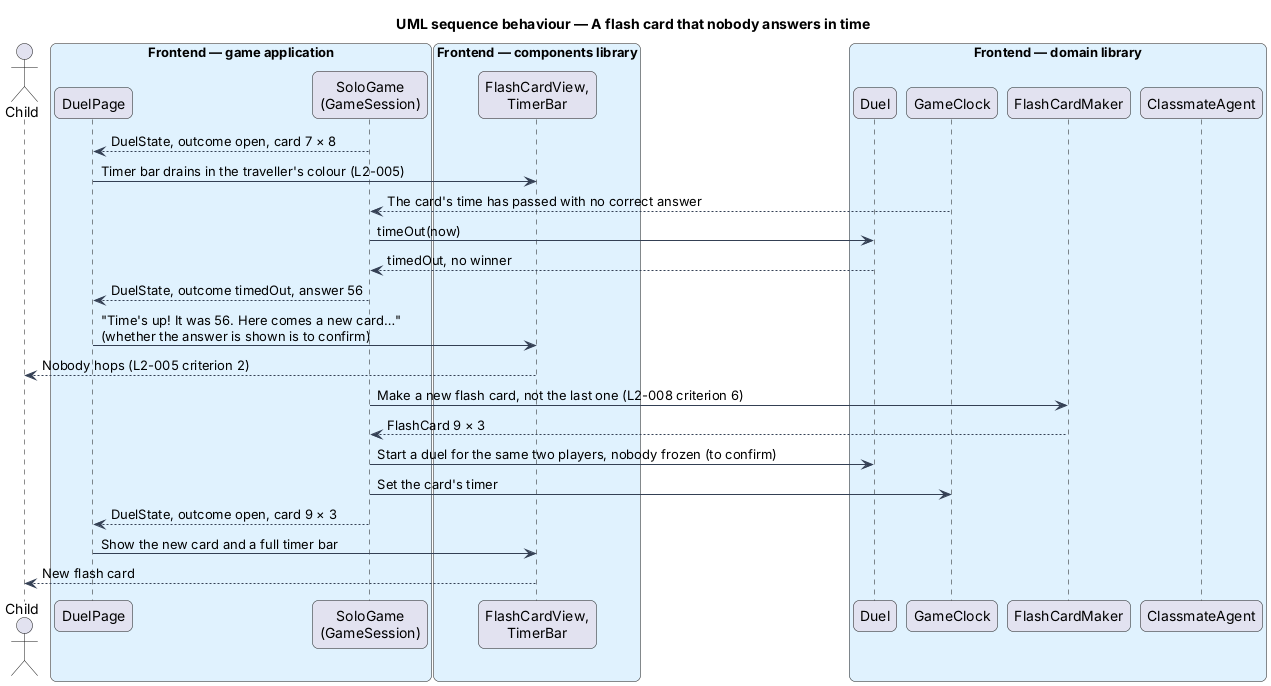

The diagram above was rendered by PlantUML. Its source (embedded in the PNG):
@startuml
title UML sequence behaviour — A flash card that nobody answers in time
skinparam backgroundColor #FFFFFF
skinparam shadowing false
skinparam roundcorner 12
skinparam defaultFontName Arial
skinparam ArrowColor #344054
skinparam rectangle {
  BorderColor #344054
  FontColor #101828
}
skinparam package {
  BorderColor #667085
  FontColor #101828
  BackgroundColor #F9FAFB
}
actor "Child" as child
box "Frontend — game application" #E0F2FE
  participant "DuelPage" as page
  participant "SoloGame\n(GameSession)" as solo
end box
box "Frontend — components library" #E0F2FE
  participant "FlashCardView,\nTimerBar" as views
end box
box "Frontend — domain library" #E0F2FE
  participant "Duel" as duel
  participant "GameClock" as clock
  participant "FlashCardMaker" as maker
  participant "ClassmateAgent" as mate
end box

solo --> page : DuelState, outcome open, card 7 × 8
page -> views : Timer bar drains in the traveller's colour (L2-005)
clock --> solo : The card's time has passed with no correct answer
solo -> duel : timeOut(now)
duel --> solo : timedOut, no winner
solo --> page : DuelState, outcome timedOut, answer 56
page -> views : "Time's up! It was 56. Here comes a new card…"\n(whether the answer is shown is to confirm)
views --> child : Nobody hops (L2-005 criterion 2)
solo -> maker : Make a new flash card, not the last one (L2-008 criterion 6)
maker --> solo : FlashCard 9 × 3
solo -> duel : Start a duel for the same two players, nobody frozen (to confirm)
solo -> clock : Set the card's timer
solo --> page : DuelState, outcome open, card 9 × 3
page -> views : Show the new card and a full timer bar
views --> child : New flash card
@enduml